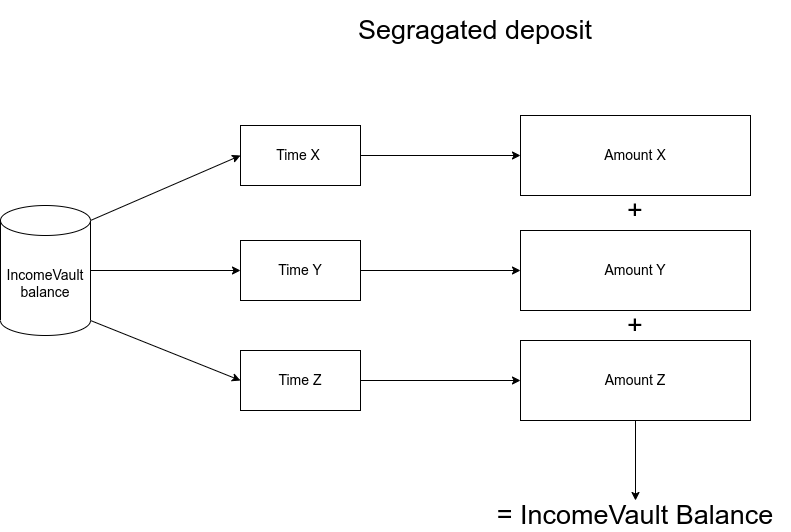

The diagram above was exported from draw.io. Its source (the exported page's mxGraphModel, read from the mxfile embedded in the PNG):
<mxGraphModel dx="3272" dy="1361" grid="1" gridSize="10" guides="1" tooltips="1" connect="1" arrows="1" fold="1" page="1" pageScale="1" pageWidth="2336" pageHeight="1654" math="0" shadow="0">
  <root>
    <mxCell id="0" />
    <mxCell id="1" parent="0" />
    <mxCell id="otaEpi-qX_SyElLzhi-3-1" value="IncomeVault balance" style="shape=cylinder3;whiteSpace=wrap;html=1;boundedLbl=1;backgroundOutline=1;size=15;fontSize=14;" parent="1" vertex="1">
      <mxGeometry x="400" y="335" width="90" height="130" as="geometry" />
    </mxCell>
    <mxCell id="otaEpi-qX_SyElLzhi-3-2" value="" style="endArrow=classic;html=1;rounded=0;fontSize=14;exitX=1;exitY=0;exitDx=0;exitDy=15;exitPerimeter=0;entryX=0;entryY=0.5;entryDx=0;entryDy=0;" parent="1" source="otaEpi-qX_SyElLzhi-3-1" target="otaEpi-qX_SyElLzhi-3-3" edge="1">
      <mxGeometry width="50" height="50" relative="1" as="geometry">
        <mxPoint x="600" y="260" as="sourcePoint" />
        <mxPoint x="650" y="210" as="targetPoint" />
      </mxGeometry>
    </mxCell>
    <mxCell id="otaEpi-qX_SyElLzhi-3-3" value="Time X&amp;nbsp;" style="rounded=0;whiteSpace=wrap;html=1;fontSize=14;" parent="1" vertex="1">
      <mxGeometry x="640" y="255" width="120" height="60" as="geometry" />
    </mxCell>
    <mxCell id="otaEpi-qX_SyElLzhi-3-4" value="Amount X" style="rounded=0;whiteSpace=wrap;html=1;fontSize=14;" parent="1" vertex="1">
      <mxGeometry x="920" y="245" width="230" height="80" as="geometry" />
    </mxCell>
    <mxCell id="otaEpi-qX_SyElLzhi-3-5" value="Time Y" style="rounded=0;whiteSpace=wrap;html=1;fontSize=14;" parent="1" vertex="1">
      <mxGeometry x="640" y="370" width="120" height="60" as="geometry" />
    </mxCell>
    <mxCell id="otaEpi-qX_SyElLzhi-3-6" value="Time Z" style="rounded=0;whiteSpace=wrap;html=1;fontSize=14;" parent="1" vertex="1">
      <mxGeometry x="640" y="480" width="120" height="60" as="geometry" />
    </mxCell>
    <mxCell id="otaEpi-qX_SyElLzhi-3-7" value="" style="endArrow=classic;html=1;rounded=0;fontSize=14;exitX=1;exitY=0.5;exitDx=0;exitDy=0;exitPerimeter=0;entryX=0;entryY=0.5;entryDx=0;entryDy=0;" parent="1" source="otaEpi-qX_SyElLzhi-3-1" target="otaEpi-qX_SyElLzhi-3-5" edge="1">
      <mxGeometry width="50" height="50" relative="1" as="geometry">
        <mxPoint x="500" y="430" as="sourcePoint" />
        <mxPoint x="550" y="380" as="targetPoint" />
      </mxGeometry>
    </mxCell>
    <mxCell id="otaEpi-qX_SyElLzhi-3-8" value="" style="endArrow=classic;html=1;rounded=0;fontSize=14;exitX=1;exitY=1;exitDx=0;exitDy=-15;exitPerimeter=0;entryX=0;entryY=0.5;entryDx=0;entryDy=0;" parent="1" source="otaEpi-qX_SyElLzhi-3-1" target="otaEpi-qX_SyElLzhi-3-6" edge="1">
      <mxGeometry width="50" height="50" relative="1" as="geometry">
        <mxPoint x="510" y="470" as="sourcePoint" />
        <mxPoint x="560" y="420" as="targetPoint" />
      </mxGeometry>
    </mxCell>
    <mxCell id="otaEpi-qX_SyElLzhi-3-9" value="Amount Y" style="rounded=0;whiteSpace=wrap;html=1;fontSize=14;" parent="1" vertex="1">
      <mxGeometry x="920" y="360" width="230" height="80" as="geometry" />
    </mxCell>
    <mxCell id="otaEpi-qX_SyElLzhi-3-10" value="Amount Z" style="rounded=0;whiteSpace=wrap;html=1;fontSize=14;" parent="1" vertex="1">
      <mxGeometry x="920" y="470" width="230" height="80" as="geometry" />
    </mxCell>
    <mxCell id="otaEpi-qX_SyElLzhi-3-11" value="+" style="text;html=1;strokeColor=none;fillColor=none;align=center;verticalAlign=middle;whiteSpace=wrap;rounded=0;fontSize=27;" parent="1" vertex="1">
      <mxGeometry x="1005" y="325" width="60" height="30" as="geometry" />
    </mxCell>
    <mxCell id="otaEpi-qX_SyElLzhi-3-12" value="+" style="text;html=1;strokeColor=none;fillColor=none;align=center;verticalAlign=middle;whiteSpace=wrap;rounded=0;fontSize=27;" parent="1" vertex="1">
      <mxGeometry x="1005" y="440" width="60" height="30" as="geometry" />
    </mxCell>
    <mxCell id="otaEpi-qX_SyElLzhi-3-13" value="= IncomeVault Balance" style="text;html=1;strokeColor=none;fillColor=none;align=center;verticalAlign=middle;whiteSpace=wrap;rounded=0;fontSize=27;" parent="1" vertex="1">
      <mxGeometry x="880" y="630" width="310" height="30" as="geometry" />
    </mxCell>
    <mxCell id="otaEpi-qX_SyElLzhi-3-14" value="" style="endArrow=classic;html=1;rounded=0;fontSize=27;exitX=1;exitY=0.5;exitDx=0;exitDy=0;" parent="1" source="otaEpi-qX_SyElLzhi-3-3" target="otaEpi-qX_SyElLzhi-3-4" edge="1">
      <mxGeometry width="50" height="50" relative="1" as="geometry">
        <mxPoint x="790" y="350" as="sourcePoint" />
        <mxPoint x="840" y="300" as="targetPoint" />
      </mxGeometry>
    </mxCell>
    <mxCell id="otaEpi-qX_SyElLzhi-3-15" value="" style="endArrow=classic;html=1;rounded=0;fontSize=27;exitX=1;exitY=0.5;exitDx=0;exitDy=0;entryX=0;entryY=0.5;entryDx=0;entryDy=0;" parent="1" source="otaEpi-qX_SyElLzhi-3-5" target="otaEpi-qX_SyElLzhi-3-9" edge="1">
      <mxGeometry width="50" height="50" relative="1" as="geometry">
        <mxPoint x="790" y="440" as="sourcePoint" />
        <mxPoint x="840" y="390" as="targetPoint" />
      </mxGeometry>
    </mxCell>
    <mxCell id="otaEpi-qX_SyElLzhi-3-16" value="" style="endArrow=classic;html=1;rounded=0;fontSize=27;exitX=1;exitY=0.5;exitDx=0;exitDy=0;entryX=0;entryY=0.5;entryDx=0;entryDy=0;" parent="1" source="otaEpi-qX_SyElLzhi-3-6" target="otaEpi-qX_SyElLzhi-3-10" edge="1">
      <mxGeometry width="50" height="50" relative="1" as="geometry">
        <mxPoint x="830" y="540" as="sourcePoint" />
        <mxPoint x="880" y="490" as="targetPoint" />
      </mxGeometry>
    </mxCell>
    <mxCell id="otaEpi-qX_SyElLzhi-3-17" value="" style="endArrow=classic;html=1;rounded=0;fontSize=27;exitX=0.5;exitY=1;exitDx=0;exitDy=0;entryX=0.5;entryY=0;entryDx=0;entryDy=0;" parent="1" source="otaEpi-qX_SyElLzhi-3-10" target="otaEpi-qX_SyElLzhi-3-13" edge="1">
      <mxGeometry width="50" height="50" relative="1" as="geometry">
        <mxPoint x="130" y="580" as="sourcePoint" />
        <mxPoint x="180" y="530" as="targetPoint" />
      </mxGeometry>
    </mxCell>
    <mxCell id="otaEpi-qX_SyElLzhi-3-18" value="Segragated deposit" style="text;html=1;strokeColor=none;fillColor=none;align=center;verticalAlign=middle;whiteSpace=wrap;rounded=0;fontSize=27;" parent="1" vertex="1">
      <mxGeometry x="710" y="130" width="330" height="60" as="geometry" />
    </mxCell>
  </root>
</mxGraphModel>